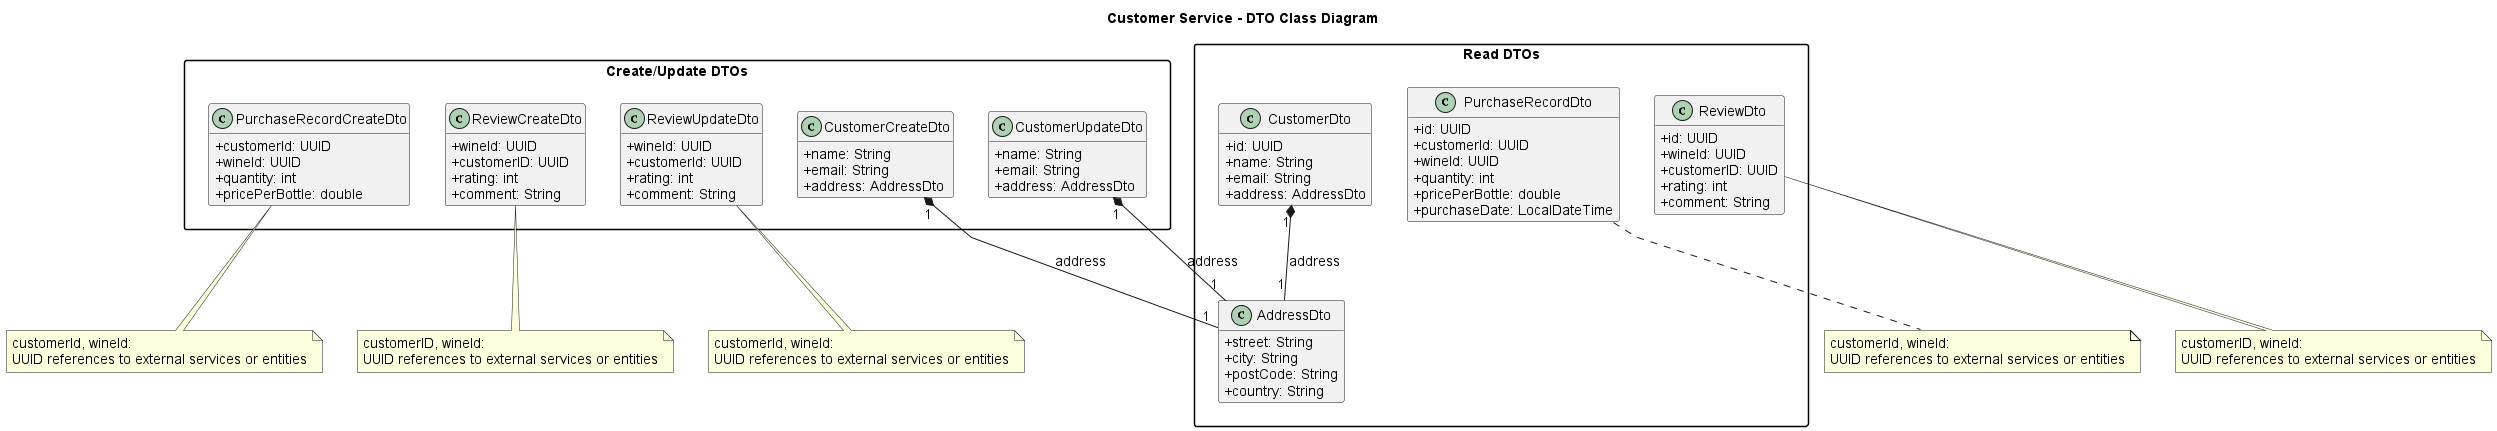

The diagram above was rendered by PlantUML. Its source (embedded in the PNG):
@startuml
top to bottom direction
skinparam backgroundColor #ffffff
skinparam classAttributeIconSize 0
skinparam shadowing false
skinparam packageStyle rectangle
skinparam linetype polyline
skinparam defaultFontName Arial
skinparam defaultFontSize 14
skinparam ArrowThickness 1
hide empty members

title Customer Service - DTO Class Diagram

package "Create/Update DTOs" {
  together {
    class CustomerCreateDto {
      +name: String
      +email: String
      +address: AddressDto
    }
    class CustomerUpdateDto {
      +name: String
      +email: String
      +address: AddressDto
    }
  }

  together {
    class PurchaseRecordCreateDto {
      +customerId: UUID
      +wineId: UUID
      +quantity: int
      +pricePerBottle: double
    }
    class ReviewCreateDto {
      +wineId: UUID
      +customerID: UUID
      +rating: int
      +comment: String
    }
    class ReviewUpdateDto {
      +wineId: UUID
      +customerId: UUID
      +rating: int
      +comment: String
    }
  }
}

package "Read DTOs" {
  together {
    class CustomerDto {
      +id: UUID
      +name: String
      +email: String
      +address: AddressDto
    }
    class AddressDto {
      +street: String
      +city: String
      +postCode: String
      +country: String
    }
  }

  together {
    class PurchaseRecordDto {
      +id: UUID
      +customerId: UUID
      +wineId: UUID
      +quantity: int
      +pricePerBottle: double
      +purchaseDate: LocalDateTime
    }
    class ReviewDto {
      +id: UUID
      +wineId: UUID
      +customerID: UUID
      +rating: int
      +comment: String
    }
  }
}

CustomerCreateDto "1" *-- "1" AddressDto : address
CustomerUpdateDto "1" *-- "1" AddressDto : address
CustomerDto "1" *-- "1" AddressDto : address

note bottom of PurchaseRecordCreateDto
  customerId, wineId:
  UUID references to external services or entities
end note

note bottom of PurchaseRecordDto
  customerId, wineId:
  UUID references to external services or entities
end note

note bottom of ReviewCreateDto
  customerID, wineId:
  UUID references to external services or entities
end note

note bottom of ReviewUpdateDto
  customerId, wineId:
  UUID references to external services or entities
end note

note bottom of ReviewDto
  customerID, wineId:
  UUID references to external services or entities
end note

@enduml